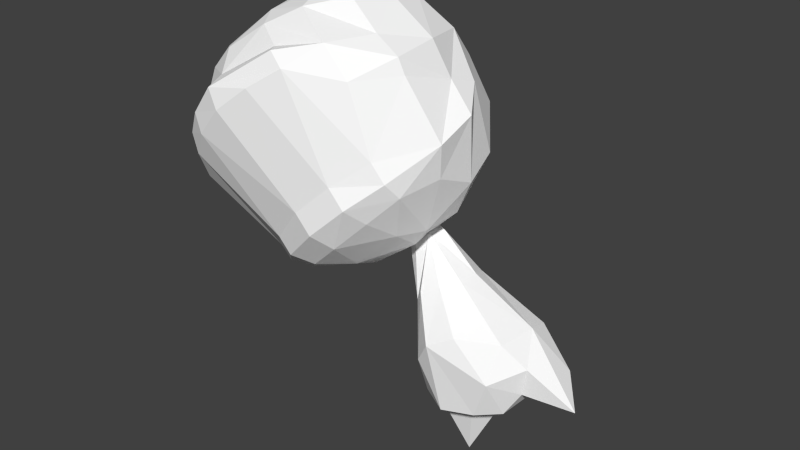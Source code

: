 # Source: PP_CollisionMap.blend  (saved by Blender 2.70.0; exported with 4.5.12 LTS)
import bpy
from mathutils import Matrix  # noqa: F401  (used for matrix-valued properties, if any)

bpy.ops.wm.read_factory_settings(use_empty=True)
scene = bpy.context.scene
scene.name = 'Scene'

# ---- collections
col_collection_1 = bpy.data.collections.new('Collection 1'); scene.collection.children.link(col_collection_1)

# ---- materials (node trees are filled in below, after node groups)
mat_material_0 = bpy.data.materials.new('material_0')
mat_material_0.alpha_threshold = 0.0
mat_material_0.use_transparent_shadow = False
mat_material_0.diffuse_color = (1.0, 1.0, 1.0, 1.0)
mat_material_0.roughness = 0.5
mat_material_0.specular_intensity = 1.0
mat_material_0.line_color = (0.0, 0.0, 0.0, 1.0)
mat_material_1 = bpy.data.materials.new('material_1')
mat_material_1.alpha_threshold = 0.0
mat_material_1.use_transparent_shadow = False
mat_material_1.diffuse_color = (1.0, 1.0, 1.0, 1.0)
mat_material_1.roughness = 0.5
mat_material_1.specular_intensity = 1.0
mat_material_1.line_color = (0.0, 0.0, 0.0, 1.0)

# ---- material node trees

# ---- world
world_world = bpy.data.worlds.new('World'); scene.world = world_world
world_world.color = (0.05088, 0.05088, 0.05088)
world_world.use_sun_shadow = False
world_world.sun_shadow_jitter_overblur = 0.0
world_world.cycles.sampling_method = 'MANUAL'
world_world.cycles.sample_map_resolution = 256

# ---- meshes
me_pp_collisionmap_327 = bpy.data.meshes.new('PP_CollisionMap_327')
me_pp_collisionmap_327.from_pydata([(-40.68, -27.13, 88.62), (-39.69, -15.83, 107.6), (-47.77, -27.12, 107.2), (-49.81, -32.53, 81.36), (-61.72, -34.99, 109.5), (-70.71, -38.25, 103.4), (-36.84, -1.459, 103.5), (-30.54, -13.03, 91.35), (-69.27, -31.18, 61.09), (-94.74, -34.66, 78.67), (-77.51, -22.85, 52.66), (-88.12, -38.57, 87.22), (-100.5, -16.99, 60.22), (-98.63, -28.3, 68.9), (-59.73, -34.29, 72.12), (-83.84, -11.68, 48.21), (-80.07, -39.9, 95.98), (-90.53, 0.688, 51.11), (-86.79, 21.09, 104.2), (-82.19, 8.495, 115.7), (-68.86, 13.82, 119.1), (-59.17, 19.43, 111.8), (-68.53, 25.54, 105.3), (-55.15, -27.05, 115.2), (-66.33, -33.45, 112.7), (-88.95, -26.39, 106.9), (-98.05, -23.85, 98.94), (-85.08, -32.89, 102.3), (-72.24, 0.009372, 122.3), (-71.53, -9.251, 122.6), (-56.66, -0.6001, 121.2), (-78.13, -24.06, 114.6), (-83.85, -38.62, 100.8), (-91.49, -37.2, 91.86), (-59.59, 26.5, 70.64), (-42.09, 17.36, 70.92), (-52.42, 18.86, 60.77), (-36.16, 1.444, 66.16), (-49.19, 10.05, 57.15), (-71.77, 24.98, 60.56), (-70.14, 30.11, 83.32), (-46.72, 2.13, 56.01), (-37.45, -9.442, 64.7), (-31.35, 0.6302, 76.42), (-29.97, -2.049, 95.86), (-31.97, -11.44, 81.43), (-36.22, -10.01, 16.39), (-31.66, -7.486, 11.34), (-27.51, -15.35, 16.59), (-22.12, 7.708, 11.63), (-12.02, 8.698, 18.7), (-19.02, 1.504, 13.31), (-41.3, -9.386, 59.41), (-19.13, 12.76, 20.69), (-49.28, -14.65, 115.6), (-67.91, -20.59, 120.2), (-69.34, -29.2, 112.0), (-56.68, 9.876, 118.6), (-107.1, -0.9857, 77.57), (-101.1, -2.172, 60.14), (-106.7, -11.76, 81.76), (-91.28, 25.54, 85.22), (-80.38, 27.1, 96.15), (-82.45, 28.02, 73.79), (-47.46, 13.24, 110.9), (-48.88, 22.03, 101.4), (-104.4, -20.57, 89.46), (-97.25, -29.69, 87.18), (-97.02, 17.69, 95.75), (-98.74, -17.64, 103.2), (-77.11, -0.5709, 44.91), (-83.58, -0.4943, 44.47), (-84.32, 8.068, 48.78), (-83.84, -11.68, 48.21), (-7.079, 7.708, 24.5), (-10.77, 11.51, 28.25), (-1.258, 5.493, 29.58), (-10.74, 1.014, 41.02), (-12.48, 9.344, 37.98), (-42.21, -2.169, 112.9), (-59.73, -34.29, 72.12), (-49.81, -32.53, 81.36), (-40.68, -27.13, 88.62), (-55.11, -34.24, 67.02), (-30.54, -3.647, 49.49), (-43.75, -0.7481, 58.68), (-34.89, -7.288, 48.0), (-39.75, -9.064, 45.56), (-37.7, 11.09, 43.33), (-24.54, 14.39, 27.61), (-41.71, 8.227, 38.78), (-58.27, 27.56, 94.13), (-43.91, 2.03, 36.4), (-39.84, 1.251, 20.3), (-43.72, -4.282, 37.65), (-35.88, -14.7, 28.63), (-42.14, -7.286, 41.48), (-31.34, -17.15, 35.95), (-60.08, -11.52, 122.1), (-35.73, 6.758, 100.8), (-40.23, 20.18, 90.6), (-83.47, -7.607, 117.2), (-106.3, -0.376, 92.53), (-101.4, -27.37, 73.61), (-81.98, -17.6, 116.1), (-103.4, 13.53, 89.19), (-98.89, 6.981, 60.01), (-99.09, 19.42, 76.41), (-90.66, 21.98, 65.54), (-105.6, 9.804, 77.03), (-97.76, -33.62, 83.59), (-41.39, -16.24, 111.9), (-51.45, -29.48, 62.63), (-42.64, -26.99, 71.53), (-45.28, -32.5, 76.3), (-89.88, 7.59, 50.81), (-34.62, 13.17, 79.76), (-40.75, -17.58, 65.14), (-35.65, -22.57, 79.06), (-47.33, 25.02, 80.3), (-45.19, -20.17, 86.58), (-39.72, -9.207, 90.48), (-72.04, 13.21, 46.74), (-79.96, 19.26, 54.11), (-66.56, 0.9882, 44.47), (-61.5, 17.02, 53.21), (-57.55, 1.962, 48.49), (-65.48, -31.09, 56.88), (-77.51, -22.85, 52.66), (-73.95, -22.76, 49.02), (-69.27, -31.18, 61.09), (-60.65, -27.11, 54.18), (-55.2, -9.106, 49.05), (-53.58, -18.69, 53.25), (-69.03, -19.62, 47.33), (-37.24, -26.32, 83.56), (-80.02, -11.41, 44.33), (-31.23, 7.793, 11.87), (-25.79, -3.931, -2.061), (6.516, -3.934, 25.05), (-6.224, -7.486, 34.35), (-7.666, -7.017, 25.9), (-16.98, 12.93, 33.3), (-17.37, -14.43, 18.98), (-13.24, -15.35, 30.51), (-9.315, 1.504, 21.45), (-12.69, -10.02, 40.22), (-24.35, -14.7, 39.88), (-23.31, -7.017, 12.44), (-29.54, 12.93, 20.93), (-11.65, -9.15, 19.14), (-37.41, 8.974, 22.04), (-29.82, 2.029, 49.82), (-41.29, 3.279, 58.45), (-49.95, 3.277, 49.53), (-45.7, 9.101, 53.37), (-47.96, 1.835, 63.31), (-32.4, 8.095, 47.34), (-47.48, -1.803, 56.1), (-53.55, 2.305, 58.04), (-51.76, 9.821, 55.87), (-99.28, -7.889, 104.9), (-98.6, 8.213, 102.6)], [], [(0, 1, 2), (3, 0, 4), (4, 5, 3), (6, 1, 7), (1, 0, 7), (0, 2, 4), (8, 9, 10), (9, 8, 11), (12, 10, 13), (11, 8, 14), (10, 12, 15), (14, 3, 5), (10, 9, 13), (5, 16, 14), (15, 12, 17), (16, 11, 14), (18, 19, 20), (21, 22, 20), (4, 23, 24), (25, 26, 27), (20, 19, 28), (28, 29, 30), (31, 25, 27), (24, 32, 4), (33, 32, 27), (34, 35, 36), (35, 37, 38), (34, 39, 40), (41, 37, 42), (43, 44, 45), (46, 47, 48), (49, 50, 51), (52, 41, 42), (53, 50, 49), (54, 55, 23), (23, 31, 56), (28, 30, 57), (58, 59, 60), (61, 62, 63), (62, 22, 40), (21, 64, 65), (21, 20, 57), (26, 66, 67), (68, 18, 61), (25, 69, 26), (70, 71, 72), (15, 73, 10), (74, 75, 76), (77, 76, 78), (79, 64, 57), (7, 44, 6), (14, 80, 3), (81, 0, 3), (0, 82, 7), (80, 83, 81), (84, 85, 86), (87, 86, 85), (88, 89, 90), (65, 91, 21), (92, 93, 94), (94, 95, 96), (87, 97, 86), (30, 98, 54), (100, 65, 99), (19, 101, 29), (29, 28, 19), (60, 66, 102), (12, 103, 60), (17, 71, 73), (104, 29, 101), (31, 55, 104), (61, 105, 68), (59, 106, 17), (107, 61, 108), (109, 105, 107), (56, 27, 24), (110, 13, 9), (12, 13, 103), (110, 33, 67), (9, 11, 110), (11, 16, 33), (54, 111, 79), (72, 17, 115), (112, 113, 114), (100, 99, 116), (112, 117, 113), (106, 108, 115), (109, 107, 106), (117, 42, 118), (42, 43, 45), (91, 119, 34), (119, 116, 35), (65, 100, 119), (81, 3, 80), (82, 0, 81), (135, 118, 7), (3, 120, 14), (0, 120, 3), (121, 0, 7), (6, 121, 7), (122, 72, 123), (124, 70, 122), (39, 123, 63), (125, 122, 39), (126, 124, 125), (36, 125, 34), (127, 128, 129), (80, 130, 127), (41, 126, 38), (83, 127, 131), (126, 41, 132), (52, 133, 132), (133, 134, 132), (112, 131, 133), (7, 45, 44), (114, 81, 83), (118, 135, 114), (70, 124, 136), (136, 73, 71), (134, 129, 136), (128, 10, 73), (130, 8, 128), (80, 14, 130), (137, 138, 93), (139, 140, 141), (75, 53, 142), (74, 50, 75), (78, 76, 75), (143, 144, 97), (74, 139, 145), (146, 144, 140), (144, 147, 97), (49, 51, 138), (48, 47, 148), (53, 137, 149), (48, 143, 97), (89, 53, 149), (143, 48, 150), (150, 141, 144), (50, 145, 150), (93, 92, 151), (152, 153, 85), (154, 155, 88), (153, 155, 156), (157, 155, 153), (95, 46, 48), (85, 84, 152), (95, 48, 97), (87, 96, 95), (158, 159, 96), (157, 142, 88), (137, 151, 149), (96, 85, 158), (159, 158, 156), (92, 94, 154), (142, 157, 78), (92, 154, 90), (159, 160, 154), (98, 29, 55), (106, 59, 109), (112, 114, 83), (91, 34, 40), (138, 47, 93), (77, 146, 140), (153, 152, 157), (157, 88, 155), (155, 154, 160), (87, 85, 96), (94, 96, 159), (153, 156, 85), (85, 156, 158), (159, 154, 94), (88, 90, 154), (40, 63, 62), (106, 115, 17), (91, 40, 22), (64, 99, 65), (63, 108, 61), (37, 116, 43), (108, 106, 107), (38, 36, 35), (35, 34, 119), (119, 91, 65), (41, 38, 37), (37, 35, 116), (116, 119, 100), (108, 63, 123), (123, 39, 122), (122, 125, 124), (63, 40, 39), (39, 34, 125), (125, 36, 38), (125, 38, 126), (124, 126, 132), (43, 42, 37), (43, 116, 99), (70, 136, 71), (72, 115, 123), (123, 115, 108), (45, 118, 42), (6, 79, 111), (72, 122, 70), (73, 129, 128), (124, 132, 134), (45, 7, 118), (7, 82, 135), (111, 1, 6), (44, 43, 99), (73, 136, 129), (138, 137, 49), (138, 148, 47), (84, 77, 152), (53, 75, 50), (97, 87, 95), (140, 139, 77), (77, 139, 76), (141, 145, 139), (146, 84, 147), (51, 150, 148), (137, 53, 49), (47, 46, 93), (148, 150, 48), (144, 143, 150), (150, 51, 50), (140, 144, 141), (141, 150, 145), (145, 50, 74), (147, 86, 97), (89, 88, 142), (147, 144, 146), (78, 157, 77), (149, 90, 89), (151, 137, 93), (75, 142, 78), (84, 146, 77), (18, 20, 22), (22, 21, 91), (12, 60, 59), (62, 61, 18), (58, 102, 105), (28, 57, 20), (64, 21, 57), (22, 62, 18), (98, 30, 29), (18, 68, 19), (17, 12, 59), (19, 161, 101), (162, 161, 19), (162, 19, 68), (29, 104, 55), (162, 68, 105), (61, 107, 105), (105, 109, 58), (58, 109, 59), (58, 60, 102), (73, 15, 17), (111, 54, 23), (1, 111, 2), (30, 54, 79), (57, 30, 79), (89, 142, 53), (152, 77, 157), (56, 24, 23), (23, 4, 2), (103, 67, 66), (66, 26, 69), (69, 25, 104), (16, 5, 32), (67, 27, 26), (27, 56, 31), (31, 23, 55), (55, 54, 98), (25, 31, 104), (69, 102, 66), (66, 60, 103), (5, 4, 32), (32, 24, 27), (67, 103, 110), (110, 103, 13), (27, 67, 33), (33, 110, 11), (32, 33, 16), (23, 2, 111), (118, 114, 113), (118, 113, 117), (117, 133, 52), (42, 117, 52), (120, 0, 121), (128, 127, 130), (129, 131, 127), (127, 83, 80), (52, 132, 41), (134, 133, 131), (81, 135, 82), (81, 114, 135), (99, 64, 6), (134, 136, 124), (129, 134, 131), (10, 128, 8), (8, 130, 14), (133, 117, 112), (83, 131, 112), (151, 90, 149), (93, 46, 94), (46, 95, 94), (90, 151, 92), (86, 147, 84), (138, 51, 148), (139, 74, 76), (105, 161, 162), (161, 105, 102), (101, 161, 104), (102, 69, 161), (104, 161, 69), (156, 155, 160), (99, 6, 44), (6, 64, 79), (17, 72, 71)])
me_pp_collisionmap_327.polygons.foreach_set('material_index', [0, 0, 0, 0, 0, 0, 0, 0, 0, 0, 0, 0, 0, 0, 0, 0, 1, 1, 1, 1, 1, 1, 1, 1, 1, 1, 1, 1, 1, 1, 1, 1, 1, 1, 1, 1, 1, 1, 1, 1, 1, 1, 1, 1, 1, 1, 1, 1, 1, 1, 1, 1, 1, 1, 1, 1, 1, 1, 1, 1, 1, 1, 1, 1, 1, 1, 1, 1, 1, 1, 1, 1, 1, 1, 1, 1, 1, 1, 1, 1, 1, 1, 1, 1, 1, 1, 1, 1, 1, 1, 1, 1, 1, 1, 1, 1, 1, 1, 1, 1, 1, 1, 1, 1, 1, 1, 1, 1, 1, 1, 1, 1, 1, 1, 1, 1, 1, 1, 1, 1, 1, 1, 1, 1, 1, 1, 1, 1, 1, 1, 1, 1, 1, 1, 1, 1, 1, 1, 1, 1, 1, 1, 1, 1, 1, 1, 1, 1, 1, 1, 1, 1, 1, 1, 1, 1, 1, 1, 1, 1, 1, 1, 1, 1, 1, 1, 1, 1, 1, 1, 1, 1, 1, 1, 1, 1, 1, 1, 1, 1, 1, 1, 1, 1, 1, 1, 1, 1, 1, 1, 1, 1, 1, 1, 1, 1, 1, 1, 1, 1, 1, 1, 1, 1, 1, 1, 1, 1, 1, 1, 1, 1, 1, 1, 1, 1, 1, 1, 1, 1, 1, 1, 1, 1, 1, 1, 1, 1, 1, 1, 1, 1, 1, 1, 1, 1, 1, 1, 1, 1, 1, 1, 1, 1, 1, 1, 1, 1, 1, 1, 1, 1, 1, 1, 1, 1, 1, 1, 1, 1, 1, 1, 1, 1, 1, 1, 1, 1, 1, 1, 1, 1, 1, 1, 1, 1, 1, 1, 1, 1, 1, 1, 1, 1, 1, 1, 1, 1, 1, 1, 1, 1, 1, 1, 1, 1, 1, 1, 1, 1, 1, 1, 1, 1, 1, 1, 1, 1, 1, 1, 1, 1, 1, 1, 0, 1, 1, 1])
_uv = me_pp_collisionmap_327.uv_layers.new(name='UVMap')
_uv.uv.foreach_set('vector', [0.7227, 1.723, 0.7773, 1.879, 0.6875, 1.875, 0.6094, 1.727, 0.7227, 1.723, 0.5898, 1.875, 0.5898, 1.875, 0.0, 0.0, 0.6094, 1.727, 0.875, 1.762, 0.7773, 1.879, 0.9453, 1.746, 0.7773, 1.879, 0.7227, 1.723, 0.9453, 1.746, 0.7227, 1.723, 0.6875, 1.875, 0.5898, 1.875, 0.9453, 1.734, 0.7617, 1.895, 0.832, 1.723, 0.7617, 1.895, 0.9453, 1.734, 0.8398, 1.902, 0.6016, 1.867, 0.832, 1.723, 0.6875, 1.875, 0.8398, 1.902, 0.9453, 1.734, 0.5078, 1.734, 0.832, 1.723, 0.6016, 1.867, 0.7188, 1.723, 0.5078, 1.734, 0.0, 0.0, 0.5039, 1.875, 0.832, 1.723, 0.7617, 1.895, 0.6875, 1.875, 0.5039, 1.875, 0.9141, 1.906, 0.5078, 1.734, 0.6133, 1.723, 0.6016, 1.867, 0.5078, 1.902, 0.9141, 1.906, 0.8398, 1.902, 0.5078, 1.734, 0.6367, 1.344, 0.625, 1.199, 0.7305, 1.215, 0.7656, 1.387, 0.6484, 1.473, 0.7305, 1.215, 0.6875, 1.824, 0.7734, 1.77, 0.6875, 1.777, 0.9844, 1.129, 0.8594, 1.176, 0.8984, 1.02, 0.7305, 1.215, 0.625, 1.199, 0.7344, 1.016, 0.75, 1.637, 0.7344, 1.469, 0.8906, 1.633, 0.6719, 1.215, 0.5156, 1.176, 0.6055, 1.039, 0.6875, 1.777, 0.5938, 1.777, 0.6875, 1.824, 0.9141, 1.785, 0.9922, 1.781, 0.918, 1.695, 0.5234, 1.211, 0.6445, 1.43, 0.5195, 1.438, 0.6445, 1.43, 0.6523, 1.652, 0.5195, 1.562, 0.9883, 1.242, 0.8828, 1.242, 0.9883, 1.027, 0.8828, 1.465, 0.7852, 1.523, 0.7891, 1.359, 0.9414, 1.984, 0.9453, 1.922, 0.832, 1.98, 0.6211, 1.324, 0.6211, 1.434, 0.7305, 1.414, 0.7461, 1.02, 0.8242, 1.02, 0.7422, 1.16, 0.8516, 1.355, 0.8828, 1.465, 0.7891, 1.359, 0.5391, 1.477, 0.5938, 1.656, 0.5273, 1.656, 0.9375, 1.363, 0.7891, 1.297, 0.8516, 1.172, 0.8516, 1.172, 0.6719, 1.215, 0.7031, 1.062, 0.7344, 1.016, 0.8477, 1.031, 0.7969, 1.219, 0.668, 1.656, 0.5586, 1.656, 0.6875, 1.418, 0.8477, 1.465, 0.9844, 1.488, 0.8438, 1.648, 0.5195, 1.52, 0.6484, 1.473, 0.5234, 1.66, 0.7656, 1.387, 0.8672, 1.34, 0.7812, 1.527, 0.7656, 1.387, 0.7305, 1.215, 0.7969, 1.219, 0.8594, 1.176, 0.7539, 1.242, 0.8125, 1.027, 0.8711, 1.281, 0.9844, 1.328, 0.8477, 1.465, 0.9844, 1.129, 0.8828, 1.312, 0.8594, 1.176, 0.9375, 1.977, 0.9375, 1.93, 0.832, 1.93, 0.6133, 1.723, 0.6133, 1.758, 0.7188, 1.723, 0.7188, 1.602, 0.6836, 1.422, 0.7812, 1.383, 0.7344, 1.324, 0.6562, 1.531, 0.6523, 1.34, 0.5469, 1.984, 0.6445, 1.836, 0.6445, 1.977, 0.8359, 1.781, 0.9453, 1.922, 0.9453, 1.805, 0.5078, 1.734, 0.5039, 1.766, 0.6094, 1.727, 0.6094, 1.758, 0.7227, 1.723, 0.6094, 1.727, 0.7227, 1.723, 0.7227, 1.762, 0.8359, 1.738, 0.5039, 1.766, 0.5078, 1.836, 0.6094, 1.758, 0.4648, 1.43, 0.4492, 1.309, 0.4297, 1.426, 0.3906, 1.426, 0.4297, 1.426, 0.3906, 1.289, 0.4688, 1.512, 0.4688, 1.531, 0.4062, 1.512, 0.7812, 1.527, 0.6602, 1.648, 0.7656, 1.387, 0.3047, 1.5, 0.3047, 1.527, 0.3594, 1.523, 0.3242, 1.438, 0.3516, 1.434, 0.3555, 1.305, 0.01953, 1.023, 0.01953, 1.168, 0.1016, 1.02, 0.8906, 1.633, 0.8555, 1.43, 0.9375, 1.363, 0.8008, 1.98, 0.7578, 1.98, 0.7617, 1.84, 0.6328, 1.641, 0.6328, 1.484, 0.7344, 1.469, 0.7344, 1.469, 0.75, 1.637, 0.6328, 1.641, 0.6875, 1.418, 0.7539, 1.242, 0.7969, 1.457, 0.6016, 1.371, 0.6914, 1.145, 0.6875, 1.418, 0.5039, 1.777, 0.5, 1.895, 0.6133, 1.758, 0.6484, 1.328, 0.7344, 1.469, 0.6328, 1.484, 0.6719, 1.215, 0.7891, 1.297, 0.6484, 1.328, 0.8477, 1.465, 0.7969, 1.223, 0.8711, 1.281, 0.5977, 1.781, 0.5078, 1.832, 0.6016, 1.867, 0.7305, 1.391, 0.8477, 1.465, 0.7266, 1.562, 0.7031, 1.188, 0.7969, 1.223, 0.7305, 1.391, 0.6875, 1.676, 0.5938, 1.68, 0.6875, 1.777, 0.8398, 1.781, 0.7617, 1.844, 0.8398, 1.852, 0.6875, 1.828, 0.7617, 1.844, 0.7617, 1.781, 0.8398, 1.781, 0.9141, 1.785, 0.8438, 1.691, 0.8398, 1.852, 0.9141, 1.84, 0.8398, 1.781, 0.9141, 1.84, 0.9922, 1.836, 0.9141, 1.785, 0.8906, 1.766, 0.8906, 1.828, 0.9922, 1.754, 0.832, 1.93, 0.9375, 1.801, 0.8281, 1.801, 0.5078, 1.91, 0.6055, 1.91, 0.6055, 1.836, 0.8594, 1.168, 0.8711, 1.262, 0.7734, 1.387, 0.5039, 1.98, 0.6016, 1.977, 0.6055, 1.91, 0.707, 1.793, 0.7461, 1.93, 0.7461, 1.801, 0.6602, 1.926, 0.7031, 1.926, 0.707, 1.793, 0.8086, 1.109, 0.7148, 1.348, 0.7109, 1.242, 0.7148, 1.348, 0.7109, 1.527, 0.6562, 1.363, 0.6484, 1.016, 0.6484, 1.211, 0.5234, 1.211, 0.6484, 1.211, 0.7734, 1.387, 0.6445, 1.43, 0.7734, 1.023, 0.7734, 1.203, 0.6484, 1.211, 0.6094, 1.758, 0.6094, 1.727, 0.5039, 1.766, 0.7227, 1.762, 0.7227, 1.723, 0.6094, 1.758, 0.7188, 1.852, 0.7188, 1.918, 0.832, 1.918, 0.6094, 1.727, 0.6094, 1.695, 0.5078, 1.734, 0.7227, 1.723, 0.7227, 1.684, 0.6094, 1.727, 0.832, 1.691, 0.7227, 1.723, 0.8359, 1.738, 0.9453, 1.746, 0.9492, 1.688, 0.8359, 1.738, 0.793, 1.414, 0.6719, 1.418, 0.7852, 1.234, 0.75, 1.621, 0.6836, 1.562, 0.793, 1.414, 0.8828, 1.242, 0.7852, 1.234, 0.875, 1.031, 0.8867, 1.43, 0.793, 1.414, 0.8828, 1.242, 0.8555, 1.656, 0.75, 1.621, 0.8867, 1.43, 0.9844, 1.434, 0.8867, 1.43, 0.9883, 1.242, 0.8281, 1.848, 0.7227, 1.754, 0.7188, 1.84, 0.9453, 1.773, 0.832, 1.758, 0.8281, 1.848, 0.9844, 1.648, 0.8555, 1.656, 0.9844, 1.566, 0.9453, 1.852, 0.8281, 1.848, 0.8281, 1.914, 0.7617, 1.648, 0.8906, 1.652, 0.7656, 1.465, 0.8398, 1.461, 0.7969, 1.301, 0.7656, 1.465, 0.7969, 1.301, 0.6562, 1.309, 0.6797, 1.469, 0.8828, 1.094, 0.7734, 1.156, 0.7969, 1.301, 0.832, 1.918, 0.832, 1.98, 0.9453, 1.922, 0.6055, 1.836, 0.6094, 1.758, 0.5078, 1.836, 0.7188, 1.918, 0.7188, 1.852, 0.6055, 1.836, 0.5, 1.965, 0.6094, 1.977, 0.6133, 1.902, 0.6133, 1.828, 0.6133, 1.758, 0.5, 1.895, 0.7188, 1.922, 0.7188, 1.84, 0.6133, 1.828, 0.7227, 1.754, 0.7188, 1.723, 0.6133, 1.758, 0.832, 1.758, 0.832, 1.723, 0.7227, 1.754, 0.9453, 1.773, 0.9453, 1.734, 0.832, 1.758, 0.3672, 1.32, 0.3672, 1.406, 0.3477, 1.32, 0.3789, 1.352, 0.4219, 1.352, 0.3633, 1.266, 0.6836, 1.422, 0.5391, 1.477, 0.6719, 1.238, 0.7188, 1.602, 0.5938, 1.656, 0.6836, 1.422, 0.7539, 1.219, 0.7812, 1.383, 0.6836, 1.422, 0.6641, 1.344, 0.8438, 1.281, 0.7422, 1.223, 0.3828, 1.449, 0.3828, 1.449, 0.3477, 1.355, 0.9609, 1.145, 0.8438, 1.281, 0.9609, 1.281, 0.09766, 1.43, 0.09766, 1.387, 0.01953, 1.43, 0.4023, 1.398, 0.4297, 1.324, 0.3984, 1.398, 0.7344, 1.59, 0.6562, 1.562, 0.7031, 1.547, 0.7656, 1.203, 0.6797, 1.188, 0.7734, 1.031, 0.7305, 1.414, 0.8867, 1.398, 0.8281, 1.281, 0.8789, 1.027, 0.7656, 1.203, 0.7734, 1.031, 0.7891, 1.527, 0.7344, 1.59, 0.7773, 1.461, 0.8359, 1.438, 0.8984, 1.441, 0.8633, 1.469, 0.8281, 1.156, 0.8789, 1.168, 0.8359, 1.309, 0.3203, 1.535, 0.3203, 1.512, 0.3633, 1.531, 0.4492, 1.324, 0.4336, 1.184, 0.4492, 1.309, 0.3711, 1.191, 0.3945, 1.188, 0.3906, 1.328, 0.4336, 1.184, 0.418, 1.133, 0.4297, 1.129, 0.4297, 1.328, 0.418, 1.188, 0.4336, 1.184, 0.1914, 1.328, 0.08203, 1.422, 0.1914, 1.371, 0.4492, 1.309, 0.4648, 1.43, 0.4492, 1.324, 0.1914, 1.328, 0.1914, 1.371, 0.2812, 1.332, 0.3906, 1.426, 0.3555, 1.305, 0.3516, 1.434, 0.3945, 1.172, 0.3711, 1.176, 0.3555, 1.305, 0.375, 1.449, 0.3594, 1.473, 0.3047, 1.449, 0.08594, 1.387, 0.08594, 1.305, 0.1797, 1.387, 0.3555, 1.305, 0.3906, 1.289, 0.3945, 1.172, 0.375, 1.121, 0.3945, 1.172, 0.418, 1.117, 0.3359, 1.336, 0.3398, 1.32, 0.3555, 1.188, 0.3594, 1.473, 0.375, 1.449, 0.4219, 1.473, 0.3359, 1.336, 0.3711, 1.191, 0.3555, 1.332, 0.375, 1.121, 0.3672, 1.133, 0.3555, 1.188, 0.8555, 1.43, 0.7344, 1.469, 0.7891, 1.297, 0.5078, 1.832, 0.6016, 1.688, 0.5078, 1.688, 0.5078, 1.91, 0.6055, 1.836, 0.5078, 1.836, 0.6484, 1.016, 0.5234, 1.211, 0.5234, 1.02, 0.3672, 1.406, 0.3672, 1.32, 0.3477, 1.32, 0.7305, 1.523, 0.8281, 1.414, 0.8281, 1.5, 0.4336, 1.184, 0.4492, 1.324, 0.4297, 1.328, 0.4297, 1.328, 0.3906, 1.328, 0.3945, 1.188, 0.3945, 1.188, 0.3711, 1.191, 0.375, 1.137, 0.3906, 1.426, 0.3906, 1.289, 0.3555, 1.305, 0.3398, 1.32, 0.3555, 1.305, 0.3711, 1.176, 0.4336, 1.184, 0.4297, 1.129, 0.4219, 1.172, 0.4219, 1.172, 0.418, 1.117, 0.3945, 1.172, 0.3711, 1.176, 0.3555, 1.188, 0.3398, 1.32, 0.3906, 1.328, 0.3555, 1.332, 0.3711, 1.191, 0.9844, 1.656, 0.8438, 1.648, 0.9844, 1.488, 0.707, 1.793, 0.7461, 1.801, 0.6797, 1.742, 0.6602, 1.648, 0.5234, 1.66, 0.6484, 1.473, 0.707, 1.84, 0.7617, 1.84, 0.7578, 1.98, 0.8438, 1.648, 0.7266, 1.562, 0.8477, 1.465, 0.6523, 1.652, 0.7734, 1.387, 0.7734, 1.539, 0.7461, 1.93, 0.707, 1.793, 0.7031, 1.926, 0.5195, 1.562, 0.5195, 1.438, 0.6445, 1.43, 0.6445, 1.43, 0.5234, 1.211, 0.6484, 1.211, 0.6484, 1.211, 0.6484, 1.016, 0.7734, 1.023, 0.5195, 1.645, 0.5195, 1.562, 0.6523, 1.652, 0.6523, 1.652, 0.6445, 1.43, 0.7734, 1.387, 0.7734, 1.387, 0.6484, 1.211, 0.7734, 1.203, 0.7773, 1.031, 0.875, 1.031, 0.7852, 1.234, 0.7852, 1.234, 0.8828, 1.242, 0.793, 1.414, 0.793, 1.414, 0.8867, 1.43, 0.75, 1.621, 0.875, 1.031, 0.9883, 1.027, 0.8828, 1.242, 0.8828, 1.242, 0.9883, 1.242, 0.8867, 1.43, 0.8867, 1.43, 0.9844, 1.434, 0.9844, 1.566, 0.8867, 1.43, 0.9844, 1.566, 0.8555, 1.656, 0.6719, 1.652, 0.7617, 1.648, 0.6797, 1.469, 0.7109, 1.527, 0.7891, 1.359, 0.7852, 1.523, 0.8828, 1.344, 0.7734, 1.387, 0.8711, 1.262, 0.5, 1.965, 0.6133, 1.902, 0.5, 1.895, 0.832, 1.93, 0.8281, 1.801, 0.793, 1.926, 0.793, 1.926, 0.7461, 1.801, 0.7461, 1.93, 0.6562, 1.363, 0.7109, 1.242, 0.7148, 1.348, 0.9883, 1.836, 0.9922, 1.754, 0.8906, 1.828, 0.6719, 1.418, 0.793, 1.414, 0.6836, 1.562, 0.6133, 1.758, 0.7188, 1.84, 0.7227, 1.754, 0.5938, 1.453, 0.6797, 1.469, 0.6562, 1.309, 0.832, 1.98, 0.832, 1.918, 0.7188, 1.918, 0.832, 1.844, 0.7227, 1.762, 0.7188, 1.852, 0.8906, 1.828, 0.8906, 1.887, 0.9883, 1.836, 0.9453, 1.922, 0.9414, 1.984, 0.8477, 1.98, 0.6133, 1.758, 0.6133, 1.828, 0.7188, 1.84, 0.3672, 1.406, 0.3672, 1.32, 0.3984, 1.398, 0.3672, 1.406, 0.4062, 1.324, 0.3672, 1.32, 0.4219, 1.43, 0.4805, 1.43, 0.4805, 1.387, 0.5391, 1.477, 0.6836, 1.422, 0.5938, 1.656, 0.2773, 1.18, 0.2812, 1.035, 0.1914, 1.184, 0.4219, 1.352, 0.418, 1.445, 0.4531, 1.352, 0.4531, 1.352, 0.418, 1.445, 0.4219, 1.352, 0.3633, 1.266, 0.3242, 1.27, 0.3789, 1.352, 0.1797, 1.172, 0.1797, 1.027, 0.09766, 1.164, 0.7422, 1.32, 0.7773, 1.461, 0.6562, 1.414, 0.6797, 1.188, 0.7656, 1.203, 0.7617, 1.371, 0.6211, 1.434, 0.6211, 1.324, 0.5117, 1.375, 0.7031, 1.547, 0.7773, 1.461, 0.7344, 1.59, 0.8633, 1.469, 0.7891, 1.527, 0.8359, 1.438, 0.8359, 1.309, 0.7422, 1.32, 0.8281, 1.156, 0.9062, 1.484, 0.8633, 1.469, 0.8984, 1.441, 0.8945, 1.344, 0.8359, 1.309, 0.8789, 1.168, 0.8789, 1.168, 0.8281, 1.156, 0.8867, 1.031, 0.09766, 1.164, 0.1016, 1.02, 0.01953, 1.168, 0.3047, 1.469, 0.3047, 1.449, 0.3594, 1.473, 0.09766, 1.387, 0.09766, 1.43, 0.1797, 1.445, 0.4219, 1.473, 0.4062, 1.449, 0.4883, 1.473, 0.418, 1.531, 0.4062, 1.512, 0.4688, 1.531, 0.08594, 1.305, 0.08594, 1.387, 0.003906, 1.305, 0.6836, 1.422, 0.6719, 1.238, 0.7539, 1.219, 0.1797, 1.027, 0.1797, 1.172, 0.2539, 1.199, 0.6367, 1.344, 0.7305, 1.215, 0.6484, 1.473, 0.6484, 1.473, 0.7656, 1.387, 0.6602, 1.648, 0.6016, 1.371, 0.6875, 1.418, 0.5586, 1.656, 0.9844, 1.488, 0.8477, 1.465, 0.9844, 1.328, 0.6836, 1.031, 0.8008, 1.035, 0.7969, 1.223, 0.7344, 1.016, 0.7969, 1.219, 0.7305, 1.215, 0.8672, 1.34, 0.7656, 1.387, 0.8633, 1.219, 0.6484, 1.473, 0.5195, 1.52, 0.6367, 1.344, 0.8555, 1.43, 0.8906, 1.633, 0.7344, 1.469, 0.9844, 1.328, 0.8711, 1.281, 0.9844, 1.172, 0.6016, 1.867, 0.6875, 1.828, 0.5977, 1.781, 0.6328, 1.641, 0.5156, 1.645, 0.6328, 1.484, 0.8867, 1.164, 0.9844, 1.039, 0.9844, 1.172, 0.8867, 1.164, 0.9844, 1.172, 0.8711, 1.281, 0.7344, 1.469, 0.6484, 1.328, 0.7891, 1.297, 0.8867, 1.164, 0.8711, 1.281, 0.7969, 1.223, 0.8477, 1.465, 0.7305, 1.391, 0.7969, 1.223, 0.7969, 1.223, 0.7031, 1.188, 0.6836, 1.031, 0.6836, 1.031, 0.625, 1.156, 0.5977, 1.027, 0.668, 1.656, 0.6875, 1.418, 0.7773, 1.66, 0.6133, 1.758, 0.6133, 1.723, 0.5039, 1.777, 0.8906, 1.828, 0.8906, 1.766, 0.7734, 1.77, 0.8906, 1.887, 0.8906, 1.828, 0.7773, 1.879, 0.8906, 1.633, 0.9375, 1.363, 0.9727, 1.594, 0.8633, 1.219, 0.8477, 1.031, 0.8984, 1.031, 0.5352, 1.242, 0.6719, 1.238, 0.5391, 1.477, 0.4883, 1.449, 0.4883, 1.473, 0.4062, 1.449, 0.6875, 1.676, 0.6875, 1.777, 0.7734, 1.77, 0.7734, 1.77, 0.6875, 1.824, 0.7773, 1.828, 0.6914, 1.145, 0.8125, 1.027, 0.7539, 1.242, 0.7539, 1.242, 0.8594, 1.176, 0.8828, 1.312, 0.8828, 1.312, 0.9844, 1.129, 0.9844, 1.277, 0.5039, 1.828, 0.5898, 1.824, 0.5039, 1.777, 0.8125, 1.027, 0.8984, 1.02, 0.8594, 1.176, 0.6055, 1.039, 0.7031, 1.062, 0.6719, 1.215, 0.6719, 1.215, 0.8516, 1.172, 0.7891, 1.297, 0.7891, 1.297, 0.9375, 1.363, 0.8555, 1.43, 0.5156, 1.176, 0.6719, 1.215, 0.5156, 1.312, 0.8828, 1.312, 0.7969, 1.457, 0.7539, 1.242, 0.7539, 1.242, 0.6875, 1.418, 0.6914, 1.145, 0.5898, 1.824, 0.6875, 1.824, 0.5938, 1.777, 0.5938, 1.777, 0.6875, 1.777, 0.5938, 1.68, 0.8438, 1.691, 0.7617, 1.688, 0.8398, 1.781, 0.8398, 1.781, 0.7617, 1.781, 0.7617, 1.844, 0.918, 1.695, 0.8438, 1.691, 0.9141, 1.785, 0.9141, 1.785, 0.8398, 1.781, 0.9141, 1.84, 0.9922, 1.781, 0.9141, 1.785, 0.9922, 1.836, 0.7734, 1.77, 0.7773, 1.828, 0.8906, 1.828, 0.7188, 1.918, 0.6055, 1.836, 0.6055, 1.91, 0.7227, 1.977, 0.6055, 1.91, 0.6016, 1.977, 0.8164, 1.211, 0.8828, 1.184, 0.8828, 1.352, 0.7891, 1.359, 0.8164, 1.211, 0.8516, 1.355, 0.7227, 1.684, 0.7227, 1.723, 0.832, 1.691, 0.7227, 1.754, 0.8281, 1.848, 0.832, 1.758, 0.7188, 1.84, 0.8281, 1.914, 0.8281, 1.848, 0.8281, 1.848, 0.9453, 1.852, 0.9453, 1.773, 0.8398, 1.461, 0.7656, 1.465, 0.8906, 1.652, 0.6562, 1.309, 0.7969, 1.301, 0.7734, 1.156, 0.6094, 1.758, 0.7188, 1.852, 0.7227, 1.762, 0.6094, 1.758, 0.6055, 1.836, 0.7188, 1.852, 0.7617, 1.84, 0.707, 1.84, 0.75, 1.754, 0.7188, 1.977, 0.6133, 1.902, 0.6094, 1.977, 0.7188, 1.84, 0.7188, 1.922, 0.8281, 1.914, 0.7188, 1.723, 0.7227, 1.754, 0.832, 1.723, 0.832, 1.723, 0.832, 1.758, 0.9453, 1.734, 0.8828, 1.184, 0.8086, 1.109, 0.8828, 1.086, 0.9453, 1.852, 0.8281, 1.914, 0.9453, 1.926, 0.3633, 1.531, 0.3789, 1.512, 0.418, 1.531, 0.01562, 1.078, 0.08984, 1.184, 0.09766, 1.035, 0.08984, 1.184, 0.1914, 1.031, 0.09766, 1.035, 0.3789, 1.512, 0.3633, 1.531, 0.3203, 1.512, 0.1016, 1.02, 0.09766, 1.164, 0.1797, 1.027, 0.3984, 1.398, 0.4297, 1.324, 0.4062, 1.324, 0.418, 1.445, 0.3828, 1.449, 0.4219, 1.352, 0.7969, 1.223, 0.9023, 1.035, 0.8867, 1.164, 0.9023, 1.035, 0.7969, 1.223, 0.8008, 1.035, 0.6328, 1.484, 0.5156, 1.484, 0.6484, 1.328, 0.7969, 1.457, 0.8828, 1.312, 0.8945, 1.469, 0.9844, 1.277, 0.9844, 1.484, 0.8828, 1.312, 0.0, 0.0, 0.418, 1.133, 0.375, 1.137, 0.8477, 1.832, 0.9453, 1.805, 0.9453, 1.922, 0.5508, 1.828, 0.6445, 1.836, 0.5508, 1.906, 0.9375, 1.801, 0.832, 1.93, 0.9375, 1.93])
me_pp_collisionmap_327.materials.append(mat_material_0)
me_pp_collisionmap_327.materials.append(mat_material_1)
me_pp_collisionmap_327.use_remesh_preserve_volume = False
me_pp_collisionmap_327.use_remesh_preserve_attributes = False
me_pp_collisionmap_327.use_mirror_vertex_groups = False
me_pp_collisionmap_327.update()

# ---- objects
ob_pp_collisionmap_327 = bpy.data.objects.new('PP_CollisionMap_327', me_pp_collisionmap_327)

# ---- transforms, parenting, visibility, modifiers, constraints
ob_pp_collisionmap_327.location = (0.0, 0.0, 0.0)
ob_pp_collisionmap_327.lineart.crease_threshold = 0.0

# ---- collection membership
col_collection_1.objects.link(ob_pp_collisionmap_327)

# ---- scene / render settings (as saved in the file)
scene.frame_start = 1; scene.frame_end = 250; scene.frame_set(1)
scene.render.engine = 'BLENDER_EEVEE_NEXT'
scene.render.resolution_percentage = 50
scene.render.fps = 30
scene.render.dither_intensity = 0.0
scene.cycles.use_denoising = False
scene.cycles.samples = 10
scene.cycles.sampling_pattern = 'TABULATED_SOBOL'
scene.cycles.light_sampling_threshold = 0.0
scene.cycles.use_adaptive_sampling = False
scene.cycles.use_light_tree = False
scene.cycles.blur_glossy = 0.0
scene.cycles.volume_bounces = 1
scene.cycles.pixel_filter_type = 'GAUSSIAN'
scene.cycles.sample_clamp_indirect = 0.0
scene.view_settings.view_transform = 'Standard'
bpy.context.view_layer.update()

# ---- added for rendering (the .blend has no active camera and no usable light): camera, sun
cam_auto = bpy.data.cameras.new('AutoCamera')
cam_auto.lens = 50.0
cam_auto.sensor_width = 36.0
cam_auto.clip_end = 2966.14
ob_auto_camera = bpy.data.objects.new('AutoCamera', cam_auto)
scene.collection.objects.link(ob_auto_camera)
ob_auto_camera.location = (118.705, -207.711, 195.501)
ob_auto_camera.rotation_euler = (1.09748, -7.21219e-08, 0.694738)
scene.camera = ob_auto_camera
light_auto_sun = bpy.data.lights.new('AutoSun', 'SUN')
light_auto_sun.energy = 3.0
light_auto_sun.angle = 0.0523599
ob_auto_sun = bpy.data.objects.new('AutoSun', light_auto_sun)
scene.collection.objects.link(ob_auto_sun)
ob_auto_sun.rotation_euler = (0.872665, 0.174533, 0.523599)
bpy.context.view_layer.update()
